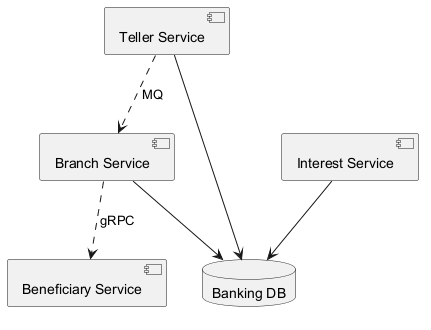

The diagram above was rendered by PlantUML. Its source (embedded in the PNG):
@startuml
skinparam monochrome true
component "Teller Service" as C_TellerService
component "Branch Service" as C_BranchService
component "Beneficiary Service" as C_BeneficiaryService
component "Interest Service" as C_InterestService
database "Banking DB" as DB_banking
C_TellerService --> DB_banking
C_BranchService --> DB_banking
C_InterestService --> DB_banking
C_BranchService ..> C_BeneficiaryService : gRPC
C_TellerService ..> C_BranchService : MQ
@enduml